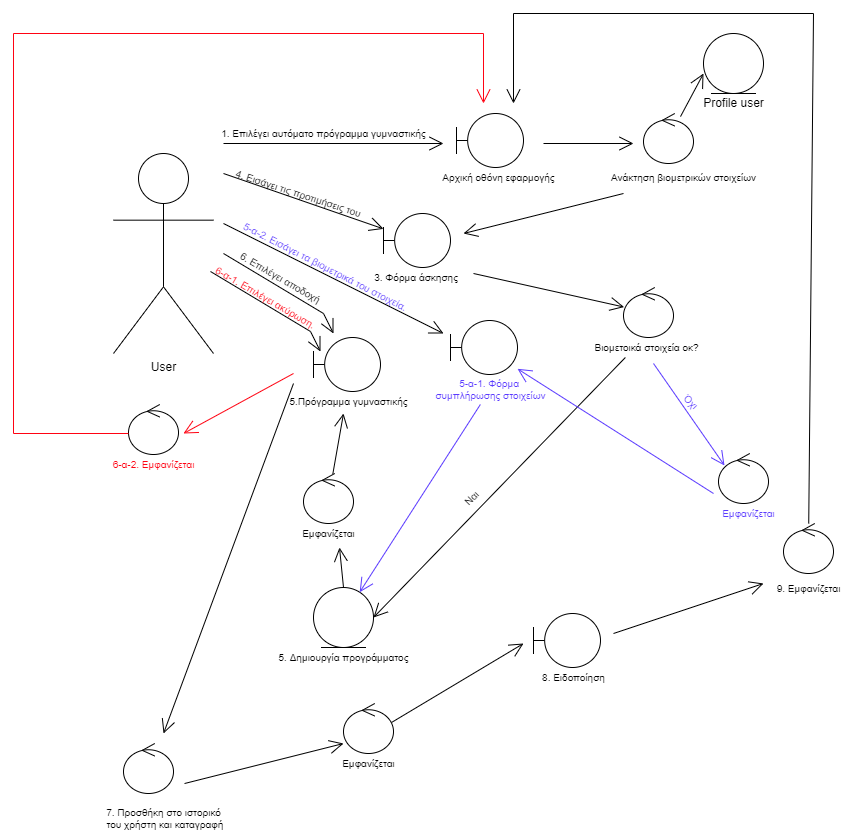

The diagram above was exported from draw.io. Its source (the exported page's mxGraphModel, read from the mxfile embedded in the PNG):
<mxGraphModel dx="2249" dy="697" grid="1" gridSize="10" guides="1" tooltips="1" connect="1" arrows="1" fold="1" page="1" pageScale="1" pageWidth="827" pageHeight="1169" math="0" shadow="0">
  <root>
    <mxCell id="0" />
    <mxCell id="1" parent="0" />
    <mxCell id="t1NK3znTssQIaURkyUYY-1" value="" style="ellipse;shape=umlEntity;whiteSpace=wrap;html=1;" parent="1" vertex="1">
      <mxGeometry x="220" y="594" width="60" height="60" as="geometry" />
    </mxCell>
    <mxCell id="t1NK3znTssQIaURkyUYY-2" value="" style="shape=umlBoundary;whiteSpace=wrap;html=1;" parent="1" vertex="1">
      <mxGeometry x="363" y="120" width="67" height="54" as="geometry" />
    </mxCell>
    <mxCell id="t1NK3znTssQIaURkyUYY-3" value="" style="ellipse;shape=umlControl;whiteSpace=wrap;html=1;" parent="1" vertex="1">
      <mxGeometry x="550" y="120" width="50" height="50" as="geometry" />
    </mxCell>
    <mxCell id="t1NK3znTssQIaURkyUYY-4" value="User" style="shape=umlActor;verticalLabelPosition=bottom;verticalAlign=top;html=1;" parent="1" vertex="1">
      <mxGeometry x="20" y="160" width="100" height="200" as="geometry" />
    </mxCell>
    <mxCell id="t1NK3znTssQIaURkyUYY-5" value="&lt;font style=&quot;font-size: 10px&quot;&gt;Αρχική οθόνη εφαρμογής&lt;/font&gt;" style="text;html=1;align=center;verticalAlign=middle;resizable=0;points=[];autosize=1;strokeColor=none;fillColor=none;" parent="1" vertex="1">
      <mxGeometry x="340" y="174" width="130" height="20" as="geometry" />
    </mxCell>
    <mxCell id="t1NK3znTssQIaURkyUYY-6" value="" style="endArrow=open;endFill=1;endSize=12;html=1;rounded=0;fontSize=10;" parent="1" edge="1">
      <mxGeometry width="160" relative="1" as="geometry">
        <mxPoint x="130" y="150" as="sourcePoint" />
        <mxPoint x="350" y="150" as="targetPoint" />
      </mxGeometry>
    </mxCell>
    <mxCell id="t1NK3znTssQIaURkyUYY-7" value="1. Επιλέγει αυτόματο πρόγραμμα γυμναστικής" style="text;html=1;align=center;verticalAlign=middle;resizable=0;points=[];autosize=1;strokeColor=none;fillColor=none;fontSize=10;" parent="1" vertex="1">
      <mxGeometry x="120" y="130" width="220" height="20" as="geometry" />
    </mxCell>
    <mxCell id="t1NK3znTssQIaURkyUYY-8" value="" style="endArrow=open;endFill=1;endSize=12;html=1;rounded=0;fontSize=10;" parent="1" edge="1">
      <mxGeometry width="160" relative="1" as="geometry">
        <mxPoint x="450" y="150" as="sourcePoint" />
        <mxPoint x="540" y="150" as="targetPoint" />
      </mxGeometry>
    </mxCell>
    <mxCell id="t1NK3znTssQIaURkyUYY-9" value="Ανάκτηση βιομετρικών στοιχείων" style="text;html=1;align=center;verticalAlign=middle;resizable=0;points=[];autosize=1;strokeColor=none;fillColor=none;fontSize=10;" parent="1" vertex="1">
      <mxGeometry x="510" y="174" width="160" height="20" as="geometry" />
    </mxCell>
    <mxCell id="t1NK3znTssQIaURkyUYY-14" value="" style="shape=umlBoundary;whiteSpace=wrap;html=1;" parent="1" vertex="1">
      <mxGeometry x="290" y="220" width="67" height="54" as="geometry" />
    </mxCell>
    <mxCell id="t1NK3znTssQIaURkyUYY-15" value="3. Φόρμα άσκησης&amp;nbsp;" style="text;html=1;align=center;verticalAlign=middle;resizable=0;points=[];autosize=1;strokeColor=none;fillColor=none;fontSize=10;" parent="1" vertex="1">
      <mxGeometry x="273.5" y="274" width="100" height="20" as="geometry" />
    </mxCell>
    <mxCell id="t1NK3znTssQIaURkyUYY-16" value="" style="endArrow=open;endFill=1;endSize=12;html=1;rounded=0;fontSize=10;" parent="1" target="t1NK3znTssQIaURkyUYY-14" edge="1">
      <mxGeometry width="160" relative="1" as="geometry">
        <mxPoint x="130" y="180" as="sourcePoint" />
        <mxPoint x="360" y="160" as="targetPoint" />
      </mxGeometry>
    </mxCell>
    <mxCell id="t1NK3znTssQIaURkyUYY-17" value="4. Εισάγει τις προτιμήσεις του" style="text;html=1;align=center;verticalAlign=middle;resizable=0;points=[];autosize=1;strokeColor=none;fillColor=none;fontSize=10;rotation=18;" parent="1" vertex="1">
      <mxGeometry x="130" y="190" width="150" height="20" as="geometry" />
    </mxCell>
    <mxCell id="t1NK3znTssQIaURkyUYY-19" value="" style="ellipse;shape=umlControl;whiteSpace=wrap;html=1;" parent="1" vertex="1">
      <mxGeometry x="530" y="294" width="50" height="50" as="geometry" />
    </mxCell>
    <mxCell id="t1NK3znTssQIaURkyUYY-20" value="Βιομετοικά στοιχεία οκ?" style="text;html=1;align=center;verticalAlign=middle;resizable=0;points=[];autosize=1;strokeColor=none;fillColor=none;fontSize=10;" parent="1" vertex="1">
      <mxGeometry x="492.5" y="344" width="120" height="20" as="geometry" />
    </mxCell>
    <mxCell id="t1NK3znTssQIaURkyUYY-21" value="" style="endArrow=open;endFill=1;endSize=12;html=1;rounded=0;fontSize=10;" parent="1" target="t1NK3znTssQIaURkyUYY-19" edge="1">
      <mxGeometry width="160" relative="1" as="geometry">
        <mxPoint x="380" y="280" as="sourcePoint" />
        <mxPoint x="550" y="160" as="targetPoint" />
      </mxGeometry>
    </mxCell>
    <mxCell id="t1NK3znTssQIaURkyUYY-22" value="Ναι" style="text;html=1;align=center;verticalAlign=middle;resizable=0;points=[];autosize=1;strokeColor=none;fillColor=none;fontSize=10;rotation=-45;" parent="1" vertex="1">
      <mxGeometry x="363" y="495" width="30" height="20" as="geometry" />
    </mxCell>
    <mxCell id="t1NK3znTssQIaURkyUYY-23" value="" style="endArrow=open;endFill=1;endSize=12;html=1;rounded=0;fontSize=10;exitX=0.328;exitY=1;exitDx=0;exitDy=0;exitPerimeter=0;entryX=1;entryY=0.5;entryDx=0;entryDy=0;" parent="1" source="t1NK3znTssQIaURkyUYY-20" target="t1NK3znTssQIaURkyUYY-1" edge="1">
      <mxGeometry width="160" relative="1" as="geometry">
        <mxPoint x="390" y="380" as="sourcePoint" />
        <mxPoint x="290" y="510" as="targetPoint" />
        <Array as="points" />
      </mxGeometry>
    </mxCell>
    <mxCell id="t1NK3znTssQIaURkyUYY-24" value="" style="endArrow=open;endFill=1;endSize=12;html=1;rounded=0;fontSize=10;entryX=0.12;entryY=0.24;entryDx=0;entryDy=0;entryPerimeter=0;fontColor=#5B3BFF;strokeColor=#5B3BFF;" parent="1" target="t1NK3znTssQIaURkyUYY-57" edge="1">
      <mxGeometry width="160" relative="1" as="geometry">
        <mxPoint x="560" y="370" as="sourcePoint" />
        <mxPoint x="420" y="490" as="targetPoint" />
      </mxGeometry>
    </mxCell>
    <mxCell id="t1NK3znTssQIaURkyUYY-25" value="Όχι" style="text;html=1;align=center;verticalAlign=middle;resizable=0;points=[];autosize=1;strokeColor=none;fillColor=none;fontSize=10;rotation=45;fontColor=#5B3BFF;" parent="1" vertex="1">
      <mxGeometry x="582.5" y="398" width="30" height="20" as="geometry" />
    </mxCell>
    <mxCell id="t1NK3znTssQIaURkyUYY-26" value="5. Δημιουργία προγράμματος" style="text;html=1;align=center;verticalAlign=middle;resizable=0;points=[];autosize=1;strokeColor=none;fillColor=none;fontSize=10;" parent="1" vertex="1">
      <mxGeometry x="180" y="654" width="140" height="20" as="geometry" />
    </mxCell>
    <mxCell id="t1NK3znTssQIaURkyUYY-27" value="" style="endArrow=open;endFill=1;endSize=12;html=1;rounded=0;fontSize=10;exitX=0.5;exitY=0;exitDx=0;exitDy=0;entryX=0.657;entryY=1.2;entryDx=0;entryDy=0;entryPerimeter=0;" parent="1" source="t1NK3znTssQIaURkyUYY-1" target="t1NK3znTssQIaURkyUYY-29" edge="1">
      <mxGeometry width="160" relative="1" as="geometry">
        <mxPoint x="397.02" y="386" as="sourcePoint" />
        <mxPoint x="250" y="490" as="targetPoint" />
      </mxGeometry>
    </mxCell>
    <mxCell id="t1NK3znTssQIaURkyUYY-28" value="" style="ellipse;shape=umlControl;whiteSpace=wrap;html=1;" parent="1" vertex="1">
      <mxGeometry x="210" y="480" width="50" height="50" as="geometry" />
    </mxCell>
    <mxCell id="t1NK3znTssQIaURkyUYY-29" value="Εμφανίζεται" style="text;html=1;align=center;verticalAlign=middle;resizable=0;points=[];autosize=1;strokeColor=none;fillColor=none;fontSize=10;" parent="1" vertex="1">
      <mxGeometry x="200" y="530" width="70" height="20" as="geometry" />
    </mxCell>
    <mxCell id="t1NK3znTssQIaURkyUYY-30" value="" style="shape=umlBoundary;whiteSpace=wrap;html=1;" parent="1" vertex="1">
      <mxGeometry x="220" y="344" width="67" height="54" as="geometry" />
    </mxCell>
    <mxCell id="t1NK3znTssQIaURkyUYY-32" value="5.Πρόγραμμα γυμναστικής" style="text;html=1;align=center;verticalAlign=middle;resizable=0;points=[];autosize=1;strokeColor=none;fillColor=none;fontSize=10;" parent="1" vertex="1">
      <mxGeometry x="190" y="398" width="130" height="20" as="geometry" />
    </mxCell>
    <mxCell id="t1NK3znTssQIaURkyUYY-33" value="" style="endArrow=open;endFill=1;endSize=12;html=1;rounded=0;fontSize=10;" parent="1" edge="1">
      <mxGeometry width="160" relative="1" as="geometry">
        <mxPoint x="130" y="260" as="sourcePoint" />
        <mxPoint x="240" y="340" as="targetPoint" />
        <Array as="points">
          <mxPoint x="230" y="320" />
        </Array>
      </mxGeometry>
    </mxCell>
    <mxCell id="t1NK3znTssQIaURkyUYY-34" value="6. Επιλέγει αποδοχή" style="text;html=1;align=center;verticalAlign=middle;resizable=0;points=[];autosize=1;strokeColor=none;fillColor=none;fontSize=10;rotation=30;" parent="1" vertex="1">
      <mxGeometry x="131.5" y="274" width="110" height="20" as="geometry" />
    </mxCell>
    <mxCell id="t1NK3znTssQIaURkyUYY-35" value="" style="endArrow=open;endFill=1;endSize=12;html=1;rounded=0;fontSize=10;" parent="1" edge="1">
      <mxGeometry width="160" relative="1" as="geometry">
        <mxPoint x="200" y="390" as="sourcePoint" />
        <mxPoint x="70" y="740" as="targetPoint" />
        <Array as="points" />
      </mxGeometry>
    </mxCell>
    <mxCell id="t1NK3znTssQIaURkyUYY-36" value="7. Προσθήκη στο ιστορικό&lt;br&gt;&amp;nbsp;του χρήστη και καταγραφή" style="text;html=1;align=center;verticalAlign=middle;resizable=0;points=[];autosize=1;strokeColor=none;fillColor=none;fontSize=10;" parent="1" vertex="1">
      <mxGeometry y="810" width="140" height="30" as="geometry" />
    </mxCell>
    <mxCell id="t1NK3znTssQIaURkyUYY-37" value="" style="endArrow=open;endFill=1;endSize=12;html=1;rounded=0;fontSize=10;exitX=1.017;exitY=0.667;exitDx=0;exitDy=0;exitPerimeter=0;entryX=0;entryY=0.8;entryDx=0;entryDy=0;entryPerimeter=0;" parent="1" target="t1NK3znTssQIaURkyUYY-38" edge="1">
      <mxGeometry width="160" relative="1" as="geometry">
        <mxPoint x="91.01999999999998" y="790.02" as="sourcePoint" />
        <mxPoint x="240" y="680" as="targetPoint" />
      </mxGeometry>
    </mxCell>
    <mxCell id="t1NK3znTssQIaURkyUYY-38" value="" style="ellipse;shape=umlControl;whiteSpace=wrap;html=1;" parent="1" vertex="1">
      <mxGeometry x="250" y="710" width="50" height="50" as="geometry" />
    </mxCell>
    <mxCell id="t1NK3znTssQIaURkyUYY-39" value="Εμφανίζεται" style="text;html=1;align=center;verticalAlign=middle;resizable=0;points=[];autosize=1;strokeColor=none;fillColor=none;fontSize=10;" parent="1" vertex="1">
      <mxGeometry x="240" y="760" width="70" height="20" as="geometry" />
    </mxCell>
    <mxCell id="t1NK3znTssQIaURkyUYY-40" value="" style="endArrow=open;endFill=1;endSize=12;html=1;rounded=0;fontSize=10;exitX=0.96;exitY=0.38;exitDx=0;exitDy=0;exitPerimeter=0;" parent="1" source="t1NK3znTssQIaURkyUYY-38" edge="1">
      <mxGeometry width="160" relative="1" as="geometry">
        <mxPoint x="397.02" y="386" as="sourcePoint" />
        <mxPoint x="430" y="650" as="targetPoint" />
      </mxGeometry>
    </mxCell>
    <mxCell id="t1NK3znTssQIaURkyUYY-42" value="" style="shape=umlBoundary;whiteSpace=wrap;html=1;" parent="1" vertex="1">
      <mxGeometry x="440" y="620" width="67" height="54" as="geometry" />
    </mxCell>
    <mxCell id="t1NK3znTssQIaURkyUYY-43" value="8. Ειδοποίηση" style="text;html=1;align=center;verticalAlign=middle;resizable=0;points=[];autosize=1;strokeColor=none;fillColor=none;fontSize=10;" parent="1" vertex="1">
      <mxGeometry x="440" y="674" width="80" height="20" as="geometry" />
    </mxCell>
    <mxCell id="t1NK3znTssQIaURkyUYY-45" value="" style="ellipse;shape=umlControl;whiteSpace=wrap;html=1;" parent="1" vertex="1">
      <mxGeometry x="690" y="530" width="50" height="50" as="geometry" />
    </mxCell>
    <mxCell id="t1NK3znTssQIaURkyUYY-46" value="9. Εμφανίζεται" style="text;html=1;align=center;verticalAlign=middle;resizable=0;points=[];autosize=1;strokeColor=none;fillColor=none;fontSize=10;" parent="1" vertex="1">
      <mxGeometry x="675" y="585" width="80" height="20" as="geometry" />
    </mxCell>
    <mxCell id="t1NK3znTssQIaURkyUYY-47" value="" style="endArrow=open;endFill=1;endSize=12;html=1;rounded=0;fontSize=10;" parent="1" edge="1">
      <mxGeometry width="160" relative="1" as="geometry">
        <mxPoint x="520" y="640" as="sourcePoint" />
        <mxPoint x="670" y="590" as="targetPoint" />
      </mxGeometry>
    </mxCell>
    <mxCell id="t1NK3znTssQIaURkyUYY-48" value="" style="endArrow=open;endFill=1;endSize=12;html=1;rounded=0;fontSize=10;fontStyle=1;" parent="1" source="t1NK3znTssQIaURkyUYY-45" edge="1">
      <mxGeometry width="160" relative="1" as="geometry">
        <mxPoint x="530" y="650" as="sourcePoint" />
        <mxPoint x="420" y="110" as="targetPoint" />
        <Array as="points">
          <mxPoint x="720" y="20" />
          <mxPoint x="420" y="20" />
        </Array>
      </mxGeometry>
    </mxCell>
    <mxCell id="t1NK3znTssQIaURkyUYY-50" value="" style="ellipse;shape=umlEntity;whiteSpace=wrap;html=1;" parent="1" vertex="1">
      <mxGeometry x="610" y="40" width="60" height="60" as="geometry" />
    </mxCell>
    <mxCell id="t1NK3znTssQIaURkyUYY-52" value="" style="endArrow=open;endFill=1;endSize=12;html=1;rounded=0;fontSize=10;" parent="1" edge="1">
      <mxGeometry width="160" relative="1" as="geometry">
        <mxPoint x="530" y="200" as="sourcePoint" />
        <mxPoint x="370" y="240" as="targetPoint" />
      </mxGeometry>
    </mxCell>
    <mxCell id="t1NK3znTssQIaURkyUYY-54" value="" style="endArrow=open;endFill=1;endSize=12;html=1;rounded=0;fontSize=10;" parent="1" source="t1NK3znTssQIaURkyUYY-28" edge="1">
      <mxGeometry width="160" relative="1" as="geometry">
        <mxPoint x="279.02" y="513" as="sourcePoint" />
        <mxPoint x="250" y="420" as="targetPoint" />
      </mxGeometry>
    </mxCell>
    <mxCell id="t1NK3znTssQIaURkyUYY-56" value="" style="shape=umlBoundary;whiteSpace=wrap;html=1;" parent="1" vertex="1">
      <mxGeometry x="357" y="327" width="67" height="54" as="geometry" />
    </mxCell>
    <mxCell id="t1NK3znTssQIaURkyUYY-57" value="" style="ellipse;shape=umlControl;whiteSpace=wrap;html=1;" parent="1" vertex="1">
      <mxGeometry x="625" y="460" width="50" height="50" as="geometry" />
    </mxCell>
    <mxCell id="t1NK3znTssQIaURkyUYY-59" value="Εμφανίζεται" style="text;html=1;align=center;verticalAlign=middle;resizable=0;points=[];autosize=1;strokeColor=none;fillColor=none;fontSize=10;fontColor=#5B3BFF;" parent="1" vertex="1">
      <mxGeometry x="620" y="510" width="70" height="20" as="geometry" />
    </mxCell>
    <mxCell id="t1NK3znTssQIaURkyUYY-62" value="" style="endArrow=open;endFill=1;endSize=12;html=1;rounded=0;fontSize=10;strokeColor=#5B3BFF;" parent="1" target="t1NK3znTssQIaURkyUYY-56" edge="1">
      <mxGeometry width="160" relative="1" as="geometry">
        <mxPoint x="620" y="500" as="sourcePoint" />
        <mxPoint x="641" y="482" as="targetPoint" />
      </mxGeometry>
    </mxCell>
    <mxCell id="t1NK3znTssQIaURkyUYY-63" value="5-α-1. Φόρμα &lt;br&gt;συμπλήρωσης στοιχείων" style="text;html=1;align=center;verticalAlign=middle;resizable=0;points=[];autosize=1;strokeColor=none;fillColor=none;fontSize=10;fontColor=#5B3BFF;" parent="1" vertex="1">
      <mxGeometry x="331.5" y="381" width="130" height="30" as="geometry" />
    </mxCell>
    <mxCell id="t1NK3znTssQIaURkyUYY-65" value="" style="endArrow=open;endFill=1;endSize=12;html=1;rounded=0;fontSize=10;fontColor=#5B3BFF;" parent="1" edge="1">
      <mxGeometry width="160" relative="1" as="geometry">
        <mxPoint x="130" y="230" as="sourcePoint" />
        <mxPoint x="350" y="340" as="targetPoint" />
      </mxGeometry>
    </mxCell>
    <mxCell id="t1NK3znTssQIaURkyUYY-66" value="5-α-2. Εισάγει τα βιομετρικά του στοιχεία." style="text;html=1;align=center;verticalAlign=middle;resizable=0;points=[];autosize=1;strokeColor=none;fillColor=none;fontSize=10;rotation=27;fontColor=#5B3BFF;" parent="1" vertex="1">
      <mxGeometry x="131.5" y="263" width="200" height="20" as="geometry" />
    </mxCell>
    <mxCell id="t1NK3znTssQIaURkyUYY-67" value="" style="endArrow=open;endFill=1;endSize=12;html=1;rounded=0;fontSize=10;strokeColor=#5B3BFF;" parent="1" source="t1NK3znTssQIaURkyUYY-63" target="t1NK3znTssQIaURkyUYY-1" edge="1">
      <mxGeometry width="160" relative="1" as="geometry">
        <mxPoint x="630" y="510" as="sourcePoint" />
        <mxPoint x="434" y="385.3115468409585" as="targetPoint" />
      </mxGeometry>
    </mxCell>
    <mxCell id="t1NK3znTssQIaURkyUYY-68" value="" style="endArrow=open;endFill=1;endSize=12;html=1;rounded=0;fontSize=10;fontColor=#FF0313;" parent="1" edge="1">
      <mxGeometry width="160" relative="1" as="geometry">
        <mxPoint x="117" y="278" as="sourcePoint" />
        <mxPoint x="227" y="358" as="targetPoint" />
        <Array as="points">
          <mxPoint x="217" y="338" />
        </Array>
      </mxGeometry>
    </mxCell>
    <mxCell id="t1NK3znTssQIaURkyUYY-69" value="6-α-1. Επιλέγει ακύρωση." style="text;html=1;align=center;verticalAlign=middle;resizable=0;points=[];autosize=1;strokeColor=none;fillColor=none;fontSize=10;rotation=30;fontColor=#FF0313;" parent="1" vertex="1">
      <mxGeometry x="107" y="294" width="130" height="20" as="geometry" />
    </mxCell>
    <mxCell id="t1NK3znTssQIaURkyUYY-70" value="" style="endArrow=open;endFill=1;endSize=12;html=1;rounded=0;fontSize=10;fontColor=#FF0313;strokeColor=#FF0313;" parent="1" edge="1">
      <mxGeometry width="160" relative="1" as="geometry">
        <mxPoint x="200" y="380" as="sourcePoint" />
        <mxPoint x="90" y="440" as="targetPoint" />
      </mxGeometry>
    </mxCell>
    <mxCell id="t1NK3znTssQIaURkyUYY-71" value="" style="ellipse;shape=umlControl;whiteSpace=wrap;html=1;" parent="1" vertex="1">
      <mxGeometry x="35" y="411" width="50" height="50" as="geometry" />
    </mxCell>
    <mxCell id="t1NK3znTssQIaURkyUYY-72" value="6-α-2. Εμφανίζεται" style="text;html=1;align=center;verticalAlign=middle;resizable=0;points=[];autosize=1;strokeColor=none;fillColor=none;fontSize=10;fontColor=#FF0313;" parent="1" vertex="1">
      <mxGeometry x="10" y="461" width="100" height="20" as="geometry" />
    </mxCell>
    <mxCell id="t1NK3znTssQIaURkyUYY-73" value="" style="endArrow=open;endFill=1;endSize=12;html=1;rounded=0;fontSize=10;strokeColor=#FF0313;" parent="1" edge="1">
      <mxGeometry width="160" relative="1" as="geometry">
        <mxPoint x="35" y="440" as="sourcePoint" />
        <mxPoint x="390" y="110" as="targetPoint" />
        <Array as="points">
          <mxPoint x="-80" y="440" />
          <mxPoint x="-80" y="40" />
          <mxPoint x="390" y="40" />
        </Array>
      </mxGeometry>
    </mxCell>
    <mxCell id="MsFX0uAqLHWUV6eS62P--2" value="Profile user" style="text;html=1;align=center;verticalAlign=middle;resizable=0;points=[];autosize=1;strokeColor=none;fillColor=none;" vertex="1" parent="1">
      <mxGeometry x="600" y="100" width="80" height="20" as="geometry" />
    </mxCell>
    <mxCell id="MsFX0uAqLHWUV6eS62P--3" value="" style="endArrow=open;endFill=1;endSize=12;html=1;rounded=0;fontSize=10;entryX=0;entryY=0.667;entryDx=0;entryDy=0;entryPerimeter=0;" edge="1" parent="1" source="t1NK3znTssQIaURkyUYY-3" target="t1NK3znTssQIaURkyUYY-50">
      <mxGeometry width="160" relative="1" as="geometry">
        <mxPoint x="460" y="160" as="sourcePoint" />
        <mxPoint x="550" y="160" as="targetPoint" />
      </mxGeometry>
    </mxCell>
    <mxCell id="MsFX0uAqLHWUV6eS62P--4" value="" style="ellipse;shape=umlControl;whiteSpace=wrap;html=1;" vertex="1" parent="1">
      <mxGeometry x="30" y="750" width="50" height="50" as="geometry" />
    </mxCell>
  </root>
</mxGraphModel>